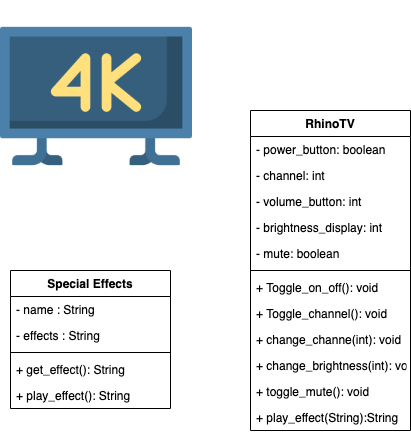

The diagram above was exported from draw.io. Its source (the exported page's mxGraphModel, read from the mxfile embedded in the PNG):
<mxGraphModel dx="669" dy="1637" grid="1" gridSize="10" guides="1" tooltips="1" connect="1" arrows="1" fold="1" page="1" pageScale="1" pageWidth="850" pageHeight="1100" math="0" shadow="0">
  <root>
    <mxCell id="0" />
    <mxCell id="1" parent="0" />
    <mxCell id="KyHFLptOPggnYAW-tA43-1" value="" style="shape=image;verticalLabelPosition=bottom;labelBackgroundColor=#ffffff;verticalAlign=top;aspect=fixed;imageAspect=0;image=data:image/png,(base64 omitted: 14372 chars);" vertex="1" parent="1">
      <mxGeometry y="-1090" width="192" height="192" as="geometry" />
    </mxCell>
    <mxCell id="KyHFLptOPggnYAW-tA43-2" value="RhinoTV" style="swimlane;fontStyle=1;align=center;verticalAlign=top;childLayout=stackLayout;horizontal=1;startSize=26;horizontalStack=0;resizeParent=1;resizeParentMax=0;resizeLast=0;collapsible=1;marginBottom=0;" vertex="1" parent="1">
      <mxGeometry x="250" y="-980" width="160" height="320" as="geometry" />
    </mxCell>
    <mxCell id="KyHFLptOPggnYAW-tA43-3" value="- power_button: boolean" style="text;strokeColor=none;fillColor=none;align=left;verticalAlign=top;spacingLeft=4;spacingRight=4;overflow=hidden;rotatable=0;points=[[0,0.5],[1,0.5]];portConstraint=eastwest;" vertex="1" parent="KyHFLptOPggnYAW-tA43-2">
      <mxGeometry y="26" width="160" height="26" as="geometry" />
    </mxCell>
    <mxCell id="KyHFLptOPggnYAW-tA43-6" value="- channel: int" style="text;strokeColor=none;fillColor=none;align=left;verticalAlign=top;spacingLeft=4;spacingRight=4;overflow=hidden;rotatable=0;points=[[0,0.5],[1,0.5]];portConstraint=eastwest;" vertex="1" parent="KyHFLptOPggnYAW-tA43-2">
      <mxGeometry y="52" width="160" height="26" as="geometry" />
    </mxCell>
    <mxCell id="KyHFLptOPggnYAW-tA43-7" value="- volume_button: int" style="text;strokeColor=none;fillColor=none;align=left;verticalAlign=top;spacingLeft=4;spacingRight=4;overflow=hidden;rotatable=0;points=[[0,0.5],[1,0.5]];portConstraint=eastwest;" vertex="1" parent="KyHFLptOPggnYAW-tA43-2">
      <mxGeometry y="78" width="160" height="26" as="geometry" />
    </mxCell>
    <mxCell id="KyHFLptOPggnYAW-tA43-9" value="- brightness_display: int" style="text;strokeColor=none;fillColor=none;align=left;verticalAlign=top;spacingLeft=4;spacingRight=4;overflow=hidden;rotatable=0;points=[[0,0.5],[1,0.5]];portConstraint=eastwest;" vertex="1" parent="KyHFLptOPggnYAW-tA43-2">
      <mxGeometry y="104" width="160" height="26" as="geometry" />
    </mxCell>
    <mxCell id="KyHFLptOPggnYAW-tA43-12" value="- mute: boolean" style="text;strokeColor=none;fillColor=none;align=left;verticalAlign=top;spacingLeft=4;spacingRight=4;overflow=hidden;rotatable=0;points=[[0,0.5],[1,0.5]];portConstraint=eastwest;" vertex="1" parent="KyHFLptOPggnYAW-tA43-2">
      <mxGeometry y="130" width="160" height="26" as="geometry" />
    </mxCell>
    <mxCell id="KyHFLptOPggnYAW-tA43-4" value="" style="line;strokeWidth=1;fillColor=none;align=left;verticalAlign=middle;spacingTop=-1;spacingLeft=3;spacingRight=3;rotatable=0;labelPosition=right;points=[];portConstraint=eastwest;" vertex="1" parent="KyHFLptOPggnYAW-tA43-2">
      <mxGeometry y="156" width="160" height="8" as="geometry" />
    </mxCell>
    <mxCell id="KyHFLptOPggnYAW-tA43-5" value="+ Toggle_on_off(): void" style="text;strokeColor=none;fillColor=none;align=left;verticalAlign=top;spacingLeft=4;spacingRight=4;overflow=hidden;rotatable=0;points=[[0,0.5],[1,0.5]];portConstraint=eastwest;" vertex="1" parent="KyHFLptOPggnYAW-tA43-2">
      <mxGeometry y="164" width="160" height="26" as="geometry" />
    </mxCell>
    <mxCell id="KyHFLptOPggnYAW-tA43-8" value="+ Toggle_channel(): void" style="text;strokeColor=none;fillColor=none;align=left;verticalAlign=top;spacingLeft=4;spacingRight=4;overflow=hidden;rotatable=0;points=[[0,0.5],[1,0.5]];portConstraint=eastwest;" vertex="1" parent="KyHFLptOPggnYAW-tA43-2">
      <mxGeometry y="190" width="160" height="26" as="geometry" />
    </mxCell>
    <mxCell id="KyHFLptOPggnYAW-tA43-10" value="+ change_channe(int): void" style="text;strokeColor=none;fillColor=none;align=left;verticalAlign=top;spacingLeft=4;spacingRight=4;overflow=hidden;rotatable=0;points=[[0,0.5],[1,0.5]];portConstraint=eastwest;" vertex="1" parent="KyHFLptOPggnYAW-tA43-2">
      <mxGeometry y="216" width="160" height="26" as="geometry" />
    </mxCell>
    <mxCell id="KyHFLptOPggnYAW-tA43-11" value="+ change_brightness(int): void" style="text;strokeColor=none;fillColor=none;align=left;verticalAlign=top;spacingLeft=4;spacingRight=4;overflow=hidden;rotatable=0;points=[[0,0.5],[1,0.5]];portConstraint=eastwest;" vertex="1" parent="KyHFLptOPggnYAW-tA43-2">
      <mxGeometry y="242" width="160" height="26" as="geometry" />
    </mxCell>
    <mxCell id="KyHFLptOPggnYAW-tA43-13" value="+ toggle_mute(): void" style="text;strokeColor=none;fillColor=none;align=left;verticalAlign=top;spacingLeft=4;spacingRight=4;overflow=hidden;rotatable=0;points=[[0,0.5],[1,0.5]];portConstraint=eastwest;" vertex="1" parent="KyHFLptOPggnYAW-tA43-2">
      <mxGeometry y="268" width="160" height="26" as="geometry" />
    </mxCell>
    <mxCell id="KyHFLptOPggnYAW-tA43-22" value="+ play_effect(String):String" style="text;strokeColor=none;fillColor=none;align=left;verticalAlign=top;spacingLeft=4;spacingRight=4;overflow=hidden;rotatable=0;points=[[0,0.5],[1,0.5]];portConstraint=eastwest;" vertex="1" parent="KyHFLptOPggnYAW-tA43-2">
      <mxGeometry y="294" width="160" height="26" as="geometry" />
    </mxCell>
    <mxCell id="KyHFLptOPggnYAW-tA43-15" value="Special Effects" style="swimlane;fontStyle=1;align=center;verticalAlign=top;childLayout=stackLayout;horizontal=1;startSize=26;horizontalStack=0;resizeParent=1;resizeParentMax=0;resizeLast=0;collapsible=1;marginBottom=0;" vertex="1" parent="1">
      <mxGeometry x="10" y="-820" width="160" height="138" as="geometry" />
    </mxCell>
    <mxCell id="KyHFLptOPggnYAW-tA43-19" value="- name : String" style="text;strokeColor=none;fillColor=none;align=left;verticalAlign=top;spacingLeft=4;spacingRight=4;overflow=hidden;rotatable=0;points=[[0,0.5],[1,0.5]];portConstraint=eastwest;" vertex="1" parent="KyHFLptOPggnYAW-tA43-15">
      <mxGeometry y="26" width="160" height="26" as="geometry" />
    </mxCell>
    <mxCell id="KyHFLptOPggnYAW-tA43-20" value="- effects : String" style="text;strokeColor=none;fillColor=none;align=left;verticalAlign=top;spacingLeft=4;spacingRight=4;overflow=hidden;rotatable=0;points=[[0,0.5],[1,0.5]];portConstraint=eastwest;" vertex="1" parent="KyHFLptOPggnYAW-tA43-15">
      <mxGeometry y="52" width="160" height="26" as="geometry" />
    </mxCell>
    <mxCell id="KyHFLptOPggnYAW-tA43-17" value="" style="line;strokeWidth=1;fillColor=none;align=left;verticalAlign=middle;spacingTop=-1;spacingLeft=3;spacingRight=3;rotatable=0;labelPosition=right;points=[];portConstraint=eastwest;" vertex="1" parent="KyHFLptOPggnYAW-tA43-15">
      <mxGeometry y="78" width="160" height="8" as="geometry" />
    </mxCell>
    <mxCell id="KyHFLptOPggnYAW-tA43-18" value="+ get_effect(): String" style="text;strokeColor=none;fillColor=none;align=left;verticalAlign=top;spacingLeft=4;spacingRight=4;overflow=hidden;rotatable=0;points=[[0,0.5],[1,0.5]];portConstraint=eastwest;" vertex="1" parent="KyHFLptOPggnYAW-tA43-15">
      <mxGeometry y="86" width="160" height="26" as="geometry" />
    </mxCell>
    <mxCell id="KyHFLptOPggnYAW-tA43-21" value="+ play_effect(): String" style="text;strokeColor=none;fillColor=none;align=left;verticalAlign=top;spacingLeft=4;spacingRight=4;overflow=hidden;rotatable=0;points=[[0,0.5],[1,0.5]];portConstraint=eastwest;" vertex="1" parent="KyHFLptOPggnYAW-tA43-15">
      <mxGeometry y="112" width="160" height="26" as="geometry" />
    </mxCell>
  </root>
</mxGraphModel>